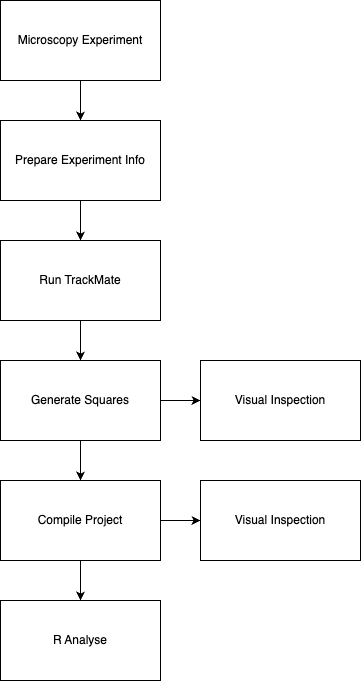

The diagram above was exported from draw.io. Its source (the exported page's mxGraphModel, read from the mxfile embedded in the PNG):
<mxGraphModel dx="1100" dy="1964" grid="1" gridSize="10" guides="1" tooltips="1" connect="1" arrows="1" fold="1" page="1" pageScale="1" pageWidth="850" pageHeight="1100" math="0" shadow="0">
  <root>
    <mxCell id="0" />
    <mxCell id="1" parent="0" />
    <mxCell id="P5xy00R-YIyv7DVIvEXq-5" style="edgeStyle=orthogonalEdgeStyle;rounded=0;orthogonalLoop=1;jettySize=auto;html=1;exitX=0.5;exitY=1;exitDx=0;exitDy=0;entryX=0.5;entryY=0;entryDx=0;entryDy=0;" parent="1" source="P5xy00R-YIyv7DVIvEXq-1" target="P5xy00R-YIyv7DVIvEXq-2" edge="1">
      <mxGeometry relative="1" as="geometry" />
    </mxCell>
    <mxCell id="P5xy00R-YIyv7DVIvEXq-1" value="Prepare Experiment Info" style="rounded=0;whiteSpace=wrap;html=1;" parent="1" vertex="1">
      <mxGeometry x="120" y="80" width="160" height="80" as="geometry" />
    </mxCell>
    <mxCell id="P5xy00R-YIyv7DVIvEXq-6" style="edgeStyle=orthogonalEdgeStyle;rounded=0;orthogonalLoop=1;jettySize=auto;html=1;exitX=0.5;exitY=1;exitDx=0;exitDy=0;entryX=0.5;entryY=0;entryDx=0;entryDy=0;" parent="1" source="P5xy00R-YIyv7DVIvEXq-2" target="P5xy00R-YIyv7DVIvEXq-3" edge="1">
      <mxGeometry relative="1" as="geometry" />
    </mxCell>
    <mxCell id="P5xy00R-YIyv7DVIvEXq-2" value="Run TrackMate" style="rounded=0;whiteSpace=wrap;html=1;" parent="1" vertex="1">
      <mxGeometry x="120" y="200" width="160" height="80" as="geometry" />
    </mxCell>
    <mxCell id="P5xy00R-YIyv7DVIvEXq-7" style="edgeStyle=orthogonalEdgeStyle;rounded=0;orthogonalLoop=1;jettySize=auto;html=1;exitX=0.5;exitY=1;exitDx=0;exitDy=0;entryX=0.5;entryY=0;entryDx=0;entryDy=0;" parent="1" source="P5xy00R-YIyv7DVIvEXq-3" target="P5xy00R-YIyv7DVIvEXq-4" edge="1">
      <mxGeometry relative="1" as="geometry" />
    </mxCell>
    <mxCell id="rH_clwiODFUQXX6xBm9X-2" style="edgeStyle=orthogonalEdgeStyle;rounded=0;orthogonalLoop=1;jettySize=auto;html=1;exitX=1;exitY=0.5;exitDx=0;exitDy=0;entryX=0;entryY=0.5;entryDx=0;entryDy=0;" edge="1" parent="1" source="P5xy00R-YIyv7DVIvEXq-3" target="P5xy00R-YIyv7DVIvEXq-8">
      <mxGeometry relative="1" as="geometry" />
    </mxCell>
    <mxCell id="P5xy00R-YIyv7DVIvEXq-3" value="Generate Squares" style="rounded=0;whiteSpace=wrap;html=1;" parent="1" vertex="1">
      <mxGeometry x="120" y="320" width="160" height="80" as="geometry" />
    </mxCell>
    <mxCell id="P5xy00R-YIyv7DVIvEXq-10" style="edgeStyle=orthogonalEdgeStyle;rounded=0;orthogonalLoop=1;jettySize=auto;html=1;exitX=0.5;exitY=1;exitDx=0;exitDy=0;entryX=0.5;entryY=0;entryDx=0;entryDy=0;" parent="1" source="P5xy00R-YIyv7DVIvEXq-4" target="P5xy00R-YIyv7DVIvEXq-9" edge="1">
      <mxGeometry relative="1" as="geometry" />
    </mxCell>
    <mxCell id="rH_clwiODFUQXX6xBm9X-3" style="edgeStyle=orthogonalEdgeStyle;rounded=0;orthogonalLoop=1;jettySize=auto;html=1;exitX=1;exitY=0.5;exitDx=0;exitDy=0;entryX=0;entryY=0.5;entryDx=0;entryDy=0;" edge="1" parent="1" source="P5xy00R-YIyv7DVIvEXq-4" target="rH_clwiODFUQXX6xBm9X-1">
      <mxGeometry relative="1" as="geometry" />
    </mxCell>
    <mxCell id="P5xy00R-YIyv7DVIvEXq-4" value="Compile Project" style="rounded=0;whiteSpace=wrap;html=1;" parent="1" vertex="1">
      <mxGeometry x="120" y="440" width="160" height="80" as="geometry" />
    </mxCell>
    <mxCell id="P5xy00R-YIyv7DVIvEXq-8" value="Visual Inspection" style="rounded=0;whiteSpace=wrap;html=1;" parent="1" vertex="1">
      <mxGeometry x="320" y="320" width="160" height="80" as="geometry" />
    </mxCell>
    <mxCell id="P5xy00R-YIyv7DVIvEXq-9" value="R Analyse" style="rounded=0;whiteSpace=wrap;html=1;" parent="1" vertex="1">
      <mxGeometry x="120" y="560" width="160" height="80" as="geometry" />
    </mxCell>
    <mxCell id="YP5X3QkyVRXgMwVhjHHX-2" style="edgeStyle=orthogonalEdgeStyle;rounded=0;orthogonalLoop=1;jettySize=auto;html=1;exitX=0.5;exitY=1;exitDx=0;exitDy=0;entryX=0.5;entryY=0;entryDx=0;entryDy=0;" parent="1" source="YP5X3QkyVRXgMwVhjHHX-1" target="P5xy00R-YIyv7DVIvEXq-1" edge="1">
      <mxGeometry relative="1" as="geometry" />
    </mxCell>
    <mxCell id="YP5X3QkyVRXgMwVhjHHX-1" value="Microscopy Experiment" style="rounded=0;whiteSpace=wrap;html=1;" parent="1" vertex="1">
      <mxGeometry x="120" y="-40" width="160" height="80" as="geometry" />
    </mxCell>
    <mxCell id="rH_clwiODFUQXX6xBm9X-1" value="Visual Inspection" style="rounded=0;whiteSpace=wrap;html=1;" vertex="1" parent="1">
      <mxGeometry x="320" y="440" width="160" height="80" as="geometry" />
    </mxCell>
  </root>
</mxGraphModel>